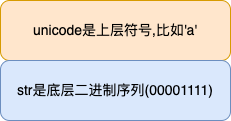

The diagram above was exported from draw.io. Its source (the exported page's mxGraphModel, read from the mxfile embedded in the PNG):
<mxGraphModel dx="946" dy="594" grid="1" gridSize="10" guides="1" tooltips="1" connect="1" arrows="1" fold="1" page="1" pageScale="1" pageWidth="827" pageHeight="1169" math="0" shadow="0">
  <root>
    <mxCell id="0" />
    <mxCell id="1" parent="0" />
    <mxCell id="vHCLlAaOXTDnUNplSfiM-1" value="unicode是上层符号,比如'a'" style="rounded=1;whiteSpace=wrap;html=1;fillColor=#ffe6cc;strokeColor=#d79b00;fontSize=14;" vertex="1" parent="1">
      <mxGeometry x="220" y="310" width="230" height="60" as="geometry" />
    </mxCell>
    <mxCell id="vHCLlAaOXTDnUNplSfiM-2" value="str是底层二进制序列(00001111)" style="rounded=1;whiteSpace=wrap;html=1;fillColor=#dae8fc;strokeColor=#6c8ebf;fontSize=14;" vertex="1" parent="1">
      <mxGeometry x="220" y="370" width="230" height="60" as="geometry" />
    </mxCell>
  </root>
</mxGraphModel>